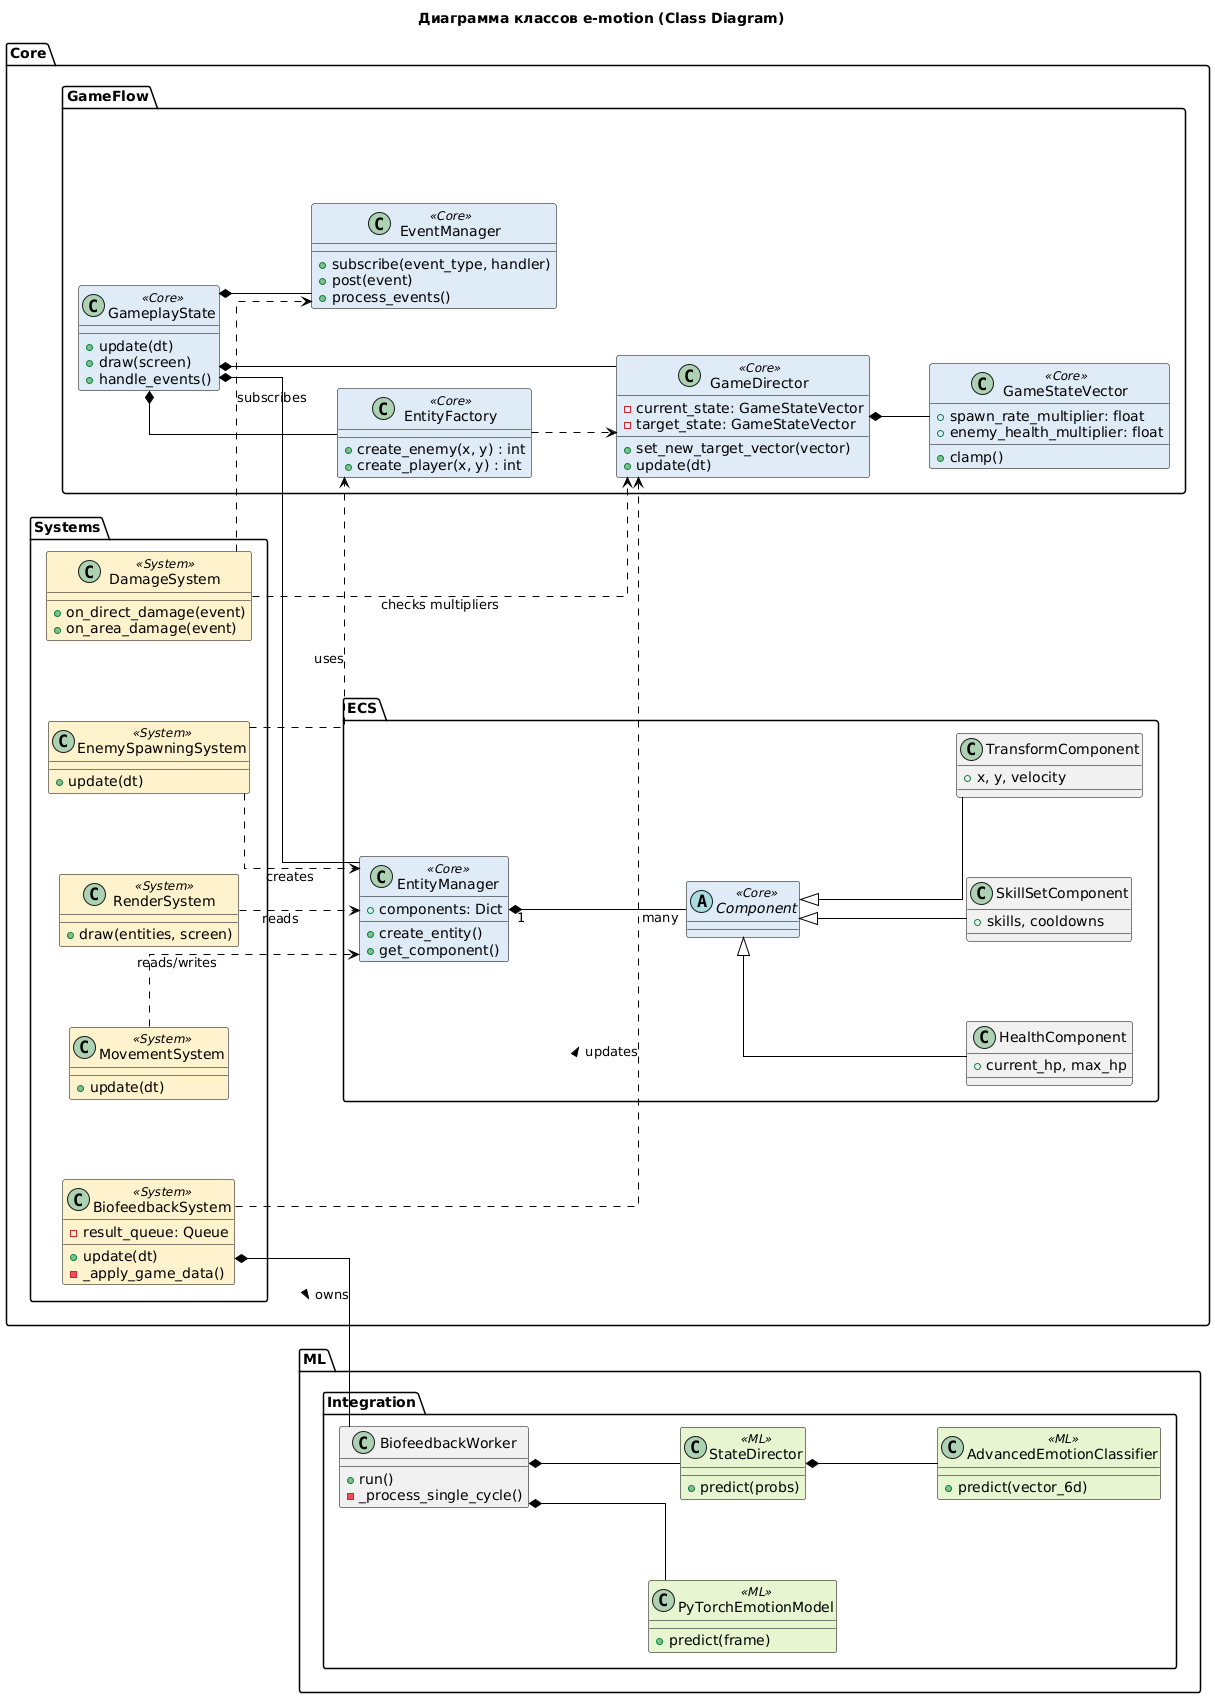

The diagram above was rendered by PlantUML. Its source (embedded in the PNG):
@startuml
left to right direction
skinparam linetype ortho
' Увеличим отступы, чтобы линии не слипались
skinparam nodesep 80
skinparam ranksep 60

skinparam class {
    BackgroundColor<<Core>> #DEEBF7
    BackgroundColor<<ML>> #E6F5D0
    BackgroundColor<<System>> #FFF2CC
    BorderColor Black
    ArrowColor Black
}

title Диаграмма классов e-motion (Class Diagram)

' ==========================================
' 1. СЛОЙ УПРАВЛЕНИЯ (CONTROLLERS)
' ==========================================
package "Core.GameFlow" {
    ' Главный класс перенесли сюда
    class GameplayState <<Core>> {
        + update(dt)
        + draw(screen)
        + handle_events()
    }

    class GameDirector <<Core>> {
        - current_state: GameStateVector
        - target_state: GameStateVector
        + set_new_target_vector(vector)
        + update(dt)
    }

    class GameStateVector <<Core>> {
        + spawn_rate_multiplier: float
        + enemy_health_multiplier: float
        + clamp()
    }
    
    GameDirector *-- GameStateVector

    class EventManager <<Core>> {
        + subscribe(event_type, handler)
        + post(event)
        + process_events()
    }
    
    class EntityFactory <<Core>> {
        + create_enemy(x, y) : int
        + create_player(x, y) : int
    }
    
    ' GameplayState ВЛАДЕЕТ всеми менеджерами
    GameplayState *-- GameDirector
    GameplayState *-- EventManager
    GameplayState *-- EntityFactory

    ' Фабрика читает настройки сложности
    EntityFactory ..> GameDirector
}

' ==========================================
' 2. СЛОЙ СИСТЕМ (LOGIC)
' ==========================================
package "Core.Systems" {
    
    class BiofeedbackSystem <<System>> {
        - result_queue: Queue
        + update(dt)
        - _apply_game_data()
    }
    
    ' Связи Биофидбека
    BiofeedbackSystem ..> GameDirector : updates >
    
    class MovementSystem <<System>> {
        + update(dt)
    }
    
    class EnemySpawningSystem <<System>> {
        + update(dt)
    }
    
    class DamageSystem <<System>> {
        + on_direct_damage(event)
        + on_area_damage(event)
    }
    
    class RenderSystem <<System>> {
        + draw(entities, screen)
    }
}

' Связи систем
DamageSystem ..> EventManager : subscribes
EnemySpawningSystem ..> EntityFactory : uses
DamageSystem ..> GameDirector : checks multipliers

' ==========================================
' 3. СЛОЙ ДАННЫХ (DATA)
' ==========================================
package "Core.ECS" {
    class EntityManager <<Core>> {
        + components: Dict
        + create_entity()
        + get_component()
    }

    abstract class Component <<Core>>
    
    class TransformComponent {
        + x, y, velocity
    }
    class HealthComponent {
        + current_hp, max_hp
    }
    class SkillSetComponent {
        + skills, cooldowns
    }

    EntityManager "1" *-- "many" Component
    Component <|-- TransformComponent
    Component <|-- HealthComponent
    Component <|-- SkillSetComponent
}

' Связь GameplayState с ECS
GameplayState *-- EntityManager

' Системы работают с Данными
MovementSystem ..> EntityManager : reads/writes
RenderSystem ..> EntityManager : reads
EnemySpawningSystem ..> EntityManager : creates

' ==========================================
' 4. СЛОЙ ML ИНТЕГРАЦИИ
' ==========================================
package "ML.Integration" {
    class BiofeedbackWorker {
        + run()
        - _process_single_cycle()
    }
    
    class PyTorchEmotionModel <<ML>> {
        + predict(frame)
    }
    
    class StateDirector <<ML>> {
        + predict(probs)
    }
    
    class AdvancedEmotionClassifier <<ML>> {
        + predict(vector_6d)
    }

    ' Внутренние связи ML
    BiofeedbackSystem *-- BiofeedbackWorker : owns >
    BiofeedbackWorker *-- PyTorchEmotionModel
    BiofeedbackWorker *-- StateDirector
    StateDirector *-- AdvancedEmotionClassifier
}

' Хак для выравнивания (чтобы ML не улетал слишком далеко)
BiofeedbackSystem -[hidden]d- BiofeedbackWorker
@enduml